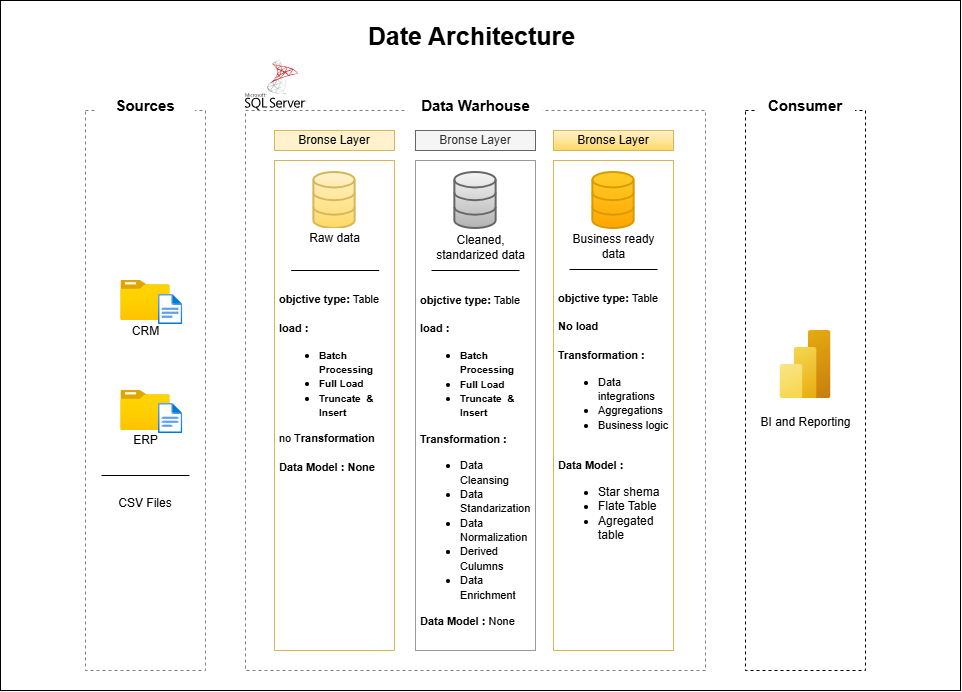

The diagram above was exported from draw.io. Its source (the exported page's mxGraphModel, read from the mxfile embedded in the PNG):
<mxGraphModel dx="1944" dy="1705" grid="1" gridSize="10" guides="1" tooltips="1" connect="1" arrows="1" fold="1" page="1" pageScale="1" pageWidth="850" pageHeight="1100" math="0" shadow="0">
  <root>
    <mxCell id="0" />
    <mxCell id="1" parent="0" />
    <mxCell id="df4L6Kiv-1aNvPx0dNqA-1" parent="1" style="whiteSpace=wrap;html=1;" value="" vertex="1">
      <mxGeometry height="690" width="960" x="-55" y="-30" as="geometry" />
    </mxCell>
    <mxCell id="ADWaK3I51sUynWun-8ed-1" parent="1" style="rounded=0;whiteSpace=wrap;html=1;fillColor=none;dashed=1;strokeColor=#808080;" value="" vertex="1">
      <mxGeometry height="560" width="120" x="30" y="80" as="geometry" />
    </mxCell>
    <mxCell id="ADWaK3I51sUynWun-8ed-2" parent="1" style="rounded=0;whiteSpace=wrap;html=1;fillColor=none;dashed=1;strokeColor=#808080;" value="" vertex="1">
      <mxGeometry height="560" width="460" x="190" y="80" as="geometry" />
    </mxCell>
    <mxCell id="ADWaK3I51sUynWun-8ed-3" parent="1" style="rounded=0;whiteSpace=wrap;html=1;fillColor=none;dashed=1;strokeColor=default;" value="" vertex="1">
      <mxGeometry height="560" width="120" x="690" y="80" as="geometry" />
    </mxCell>
    <mxCell id="ADWaK3I51sUynWun-8ed-4" parent="1" style="rounded=1;whiteSpace=wrap;html=1;strokeColor=none;" value="&lt;b&gt;&lt;font style=&quot;font-size: 15px;&quot;&gt;Sources&lt;/font&gt;&lt;/b&gt;" vertex="1">
      <mxGeometry height="30" width="100" x="40" y="60" as="geometry" />
    </mxCell>
    <mxCell id="ADWaK3I51sUynWun-8ed-5" parent="1" style="rounded=1;whiteSpace=wrap;html=1;strokeColor=none;" value="&lt;b&gt;&lt;font style=&quot;font-size: 15px;&quot;&gt;Data Warhouse&lt;/font&gt;&lt;/b&gt;" vertex="1">
      <mxGeometry height="30" width="135" x="352.5" y="60" as="geometry" />
    </mxCell>
    <mxCell id="ADWaK3I51sUynWun-8ed-6" parent="1" style="rounded=1;whiteSpace=wrap;html=1;strokeColor=none;" value="&lt;font style=&quot;font-size: 15px;&quot;&gt;&lt;b&gt;Consumer&lt;/b&gt;&lt;/font&gt;" vertex="1">
      <mxGeometry height="30" width="100" x="700" y="60" as="geometry" />
    </mxCell>
    <mxCell id="ADWaK3I51sUynWun-8ed-7" parent="1" style="rounded=0;whiteSpace=wrap;html=1;fillColor=#fff2cc;strokeColor=#d6b656;" value="Bronse Layer" vertex="1">
      <mxGeometry height="20" width="120" x="219" y="100" as="geometry" />
    </mxCell>
    <mxCell id="ADWaK3I51sUynWun-8ed-8" parent="1" style="rounded=0;whiteSpace=wrap;html=1;fillColor=none;strokeColor=#d6b656;" value="" vertex="1">
      <mxGeometry height="490" width="120" x="219" y="130" as="geometry" />
    </mxCell>
    <mxCell id="ADWaK3I51sUynWun-8ed-9" parent="1" style="rounded=0;whiteSpace=wrap;html=1;fillColor=#f5f5f5;strokeColor=#666666;fontColor=#333333;" value="Bronse Layer" vertex="1">
      <mxGeometry height="20" width="120" x="360" y="100" as="geometry" />
    </mxCell>
    <mxCell id="ADWaK3I51sUynWun-8ed-10" parent="1" style="rounded=0;whiteSpace=wrap;html=1;fillColor=none;strokeColor=#999999;" value="" vertex="1">
      <mxGeometry height="490" width="120" x="360" y="130" as="geometry" />
    </mxCell>
    <mxCell id="ADWaK3I51sUynWun-8ed-11" parent="1" style="rounded=0;whiteSpace=wrap;html=1;fillColor=#fff2cc;strokeColor=#d6b656;gradientColor=#ffd966;" value="Bronse Layer" vertex="1">
      <mxGeometry height="20" width="120" x="498" y="100" as="geometry" />
    </mxCell>
    <mxCell id="ADWaK3I51sUynWun-8ed-12" parent="1" style="rounded=0;whiteSpace=wrap;html=1;fillColor=none;strokeColor=#d6b656;" value="" vertex="1">
      <mxGeometry height="490" width="120" x="498" y="130" as="geometry" />
    </mxCell>
    <mxCell id="ADWaK3I51sUynWun-8ed-13" parent="1" style="image;aspect=fixed;html=1;points=[];align=center;fontSize=12;image=img/lib/azure2/general/Folder_Blank.svg;" value="" vertex="1">
      <mxGeometry height="40" width="49.29" x="65.35" y="250" as="geometry" />
    </mxCell>
    <mxCell id="ADWaK3I51sUynWun-8ed-14" parent="1" style="image;aspect=fixed;html=1;points=[];align=center;fontSize=12;image=img/lib/azure2/general/Folder_Blank.svg;" value="" vertex="1">
      <mxGeometry height="40" width="49.29" x="65.35" y="360" as="geometry" />
    </mxCell>
    <mxCell id="ADWaK3I51sUynWun-8ed-15" parent="1" style="rounded=1;whiteSpace=wrap;html=1;strokeColor=none;" value="CRM" vertex="1">
      <mxGeometry height="20" width="74.64" x="52.68000000000001" y="291" as="geometry" />
    </mxCell>
    <mxCell id="ADWaK3I51sUynWun-8ed-16" parent="1" style="rounded=1;whiteSpace=wrap;html=1;strokeColor=none;" value="ERP" vertex="1">
      <mxGeometry height="20" width="74.64" x="52.68000000000001" y="400" as="geometry" />
    </mxCell>
    <mxCell id="ADWaK3I51sUynWun-8ed-17" parent="1" style="image;aspect=fixed;html=1;points=[];align=center;fontSize=12;image=img/lib/azure2/general/File.svg;" value="" vertex="1">
      <mxGeometry height="30" width="24.35" x="102.97" y="264" as="geometry" />
    </mxCell>
    <mxCell id="ADWaK3I51sUynWun-8ed-18" parent="1" style="image;aspect=fixed;html=1;points=[];align=center;fontSize=12;image=img/lib/azure2/general/File.svg;" value="" vertex="1">
      <mxGeometry height="30" width="24.35" x="102.97" y="373" as="geometry" />
    </mxCell>
    <mxCell id="ADWaK3I51sUynWun-8ed-23" parent="1" style="html=1;verticalLabelPosition=bottom;align=center;labelBackgroundColor=#ffffff;verticalAlign=top;strokeWidth=2;strokeColor=#d6b656;shadow=0;dashed=0;shape=mxgraph.ios7.icons.data;fillColor=#fff2cc;gradientColor=#ffd966;" value="" vertex="1">
      <mxGeometry height="56" width="41.29" x="258.34999999999997" y="142" as="geometry" />
    </mxCell>
    <mxCell id="ADWaK3I51sUynWun-8ed-24" parent="1" style="html=1;verticalLabelPosition=bottom;align=center;labelBackgroundColor=#ffffff;verticalAlign=top;strokeWidth=2;strokeColor=#d79b00;shadow=0;dashed=0;shape=mxgraph.ios7.icons.data;fillColor=#ffcd28;gradientColor=#ffa500;" value="" vertex="1">
      <mxGeometry height="56" width="41.29" x="537.35" y="142" as="geometry" />
    </mxCell>
    <mxCell id="ADWaK3I51sUynWun-8ed-25" parent="1" style="html=1;verticalLabelPosition=bottom;align=center;labelBackgroundColor=#ffffff;verticalAlign=top;strokeWidth=2;strokeColor=#666666;shadow=0;dashed=0;shape=mxgraph.ios7.icons.data;fillColor=#f5f5f5;gradientColor=#b3b3b3;" value="" vertex="1">
      <mxGeometry height="56" width="41.29" x="399.35" y="142" as="geometry" />
    </mxCell>
    <mxCell id="ADWaK3I51sUynWun-8ed-26" parent="1" style="rounded=1;whiteSpace=wrap;html=1;strokeColor=none;" value="Raw data" vertex="1">
      <mxGeometry height="20" width="74.64" x="241.67000000000002" y="198" as="geometry" />
    </mxCell>
    <mxCell id="ADWaK3I51sUynWun-8ed-27" parent="1" style="rounded=1;whiteSpace=wrap;html=1;strokeColor=none;" value="Cleaned, standarized data" vertex="1">
      <mxGeometry height="20" width="106.68" x="372" y="207" as="geometry" />
    </mxCell>
    <mxCell id="ADWaK3I51sUynWun-8ed-28" parent="1" style="rounded=1;whiteSpace=wrap;html=1;strokeColor=none;" value="Business ready data" vertex="1">
      <mxGeometry height="20" width="106.68" x="504.65999999999997" y="206" as="geometry" />
    </mxCell>
    <mxCell id="ADWaK3I51sUynWun-8ed-30" parent="1" style="line;strokeWidth=1;rotatable=0;dashed=0;labelPosition=right;align=left;verticalAlign=middle;spacingTop=0;spacingLeft=6;points=[];portConstraint=eastwest;" value="" vertex="1">
      <mxGeometry height="10" width="88" x="235.64" y="235" as="geometry" />
    </mxCell>
    <mxCell id="ADWaK3I51sUynWun-8ed-33" parent="1" style="rounded=0;whiteSpace=wrap;html=1;align=left;fillColor=none;strokeColor=none;" value="&lt;font style=&quot;font-size: 11px;&quot;&gt;&lt;b style=&quot;&quot;&gt;objctive type:&lt;/b&gt; Table&lt;/font&gt;&lt;div&gt;&lt;font style=&quot;font-size: 11px;&quot;&gt;&lt;br&gt;&lt;/font&gt;&lt;/div&gt;&lt;div&gt;&lt;font style=&quot;font-size: 11px;&quot;&gt;&lt;b&gt;load :&lt;/b&gt;&lt;/font&gt;&lt;/div&gt;&lt;div&gt;&lt;ul&gt;&lt;li&gt;&lt;font style=&quot;font-size: 10px;&quot;&gt;&lt;b style=&quot;&quot;&gt;Batch Processing&lt;/b&gt;&lt;/font&gt;&lt;/li&gt;&lt;li&gt;&lt;font style=&quot;font-size: 10px;&quot;&gt;&lt;b&gt;Full Load&lt;/b&gt;&lt;/font&gt;&lt;/li&gt;&lt;li&gt;&lt;font style=&quot;font-size: 10px;&quot;&gt;&lt;b style=&quot;&quot;&gt;Truncate&amp;nbsp; &amp;amp; Insert&lt;/b&gt;&lt;/font&gt;&lt;/li&gt;&lt;/ul&gt;&lt;span style=&quot;background-color: transparent; color: light-dark(rgb(0, 0, 0), rgb(255, 255, 255)); font-size: 11px;&quot;&gt;no T&lt;/span&gt;&lt;b style=&quot;background-color: transparent; color: light-dark(rgb(0, 0, 0), rgb(255, 255, 255)); font-size: 11px;&quot;&gt;ransformation&lt;/b&gt;&lt;/div&gt;&lt;div&gt;&lt;b style=&quot;background-color: transparent; color: light-dark(rgb(0, 0, 0), rgb(255, 255, 255)); font-size: 11px;&quot;&gt;&lt;br&gt;&lt;/b&gt;&lt;/div&gt;&lt;div&gt;&lt;b style=&quot;background-color: transparent; color: light-dark(rgb(0, 0, 0), rgb(255, 255, 255)); font-size: 11px;&quot;&gt;Data Model : None&lt;span style=&quot;white-space: pre;&quot;&gt;&#09;&lt;/span&gt;&lt;/b&gt;&lt;/div&gt;" vertex="1">
      <mxGeometry height="215" width="113.32" x="222.33" y="245" as="geometry" />
    </mxCell>
    <mxCell id="ADWaK3I51sUynWun-8ed-35" parent="1" style="line;strokeWidth=1;rotatable=0;dashed=0;labelPosition=right;align=left;verticalAlign=middle;spacingTop=0;spacingLeft=6;points=[];portConstraint=eastwest;" value="" vertex="1">
      <mxGeometry height="10" width="88" x="514" y="234" as="geometry" />
    </mxCell>
    <mxCell id="ADWaK3I51sUynWun-8ed-36" parent="1" style="line;strokeWidth=1;rotatable=0;dashed=0;labelPosition=right;align=left;verticalAlign=middle;spacingTop=0;spacingLeft=6;points=[];portConstraint=eastwest;" value="" vertex="1">
      <mxGeometry height="10" width="88" x="376.00000000000006" y="235" as="geometry" />
    </mxCell>
    <mxCell id="ADWaK3I51sUynWun-8ed-37" parent="1" style="rounded=0;whiteSpace=wrap;html=1;align=left;fillColor=none;strokeColor=none;" value="&lt;font style=&quot;font-size: 11px;&quot;&gt;&lt;b style=&quot;&quot;&gt;objctive type:&lt;/b&gt; Table&lt;/font&gt;&lt;div&gt;&lt;font style=&quot;font-size: 11px;&quot;&gt;&lt;br&gt;&lt;/font&gt;&lt;/div&gt;&lt;div&gt;&lt;font style=&quot;font-size: 11px;&quot;&gt;&lt;b&gt;load :&lt;/b&gt;&lt;/font&gt;&lt;/div&gt;&lt;div&gt;&lt;ul&gt;&lt;li&gt;&lt;font style=&quot;font-size: 10px;&quot;&gt;&lt;b style=&quot;&quot;&gt;Batch Processing&lt;/b&gt;&lt;/font&gt;&lt;/li&gt;&lt;li&gt;&lt;font style=&quot;font-size: 10px;&quot;&gt;&lt;b&gt;Full Load&lt;/b&gt;&lt;/font&gt;&lt;/li&gt;&lt;li&gt;&lt;font style=&quot;font-size: 10px;&quot;&gt;&lt;b style=&quot;&quot;&gt;Truncate&amp;nbsp; &amp;amp; Insert&lt;/b&gt;&lt;/font&gt;&lt;/li&gt;&lt;/ul&gt;&lt;span style=&quot;background-color: transparent; color: light-dark(rgb(0, 0, 0), rgb(255, 255, 255)); font-size: 11px;&quot;&gt;&lt;b&gt;Transformation :&lt;/b&gt;&lt;/span&gt;&lt;/div&gt;&lt;div&gt;&lt;ul&gt;&lt;li&gt;&lt;span style=&quot;background-color: transparent; color: light-dark(rgb(0, 0, 0), rgb(255, 255, 255)); font-size: 11px;&quot;&gt;Data Cleansing&amp;nbsp;&lt;/span&gt;&lt;/li&gt;&lt;li&gt;&lt;span style=&quot;background-color: transparent; color: light-dark(rgb(0, 0, 0), rgb(255, 255, 255)); font-size: 11px;&quot;&gt;Data Standarization&lt;/span&gt;&lt;/li&gt;&lt;li&gt;&lt;span style=&quot;background-color: transparent; color: light-dark(rgb(0, 0, 0), rgb(255, 255, 255)); font-size: 11px;&quot;&gt;Data Normalization&lt;/span&gt;&lt;/li&gt;&lt;li&gt;&lt;span style=&quot;background-color: transparent; color: light-dark(rgb(0, 0, 0), rgb(255, 255, 255)); font-size: 11px;&quot;&gt;Derived Culumns&lt;/span&gt;&lt;/li&gt;&lt;li&gt;&lt;span style=&quot;background-color: transparent; color: light-dark(rgb(0, 0, 0), rgb(255, 255, 255)); font-size: 11px;&quot;&gt;Data Enrichment&lt;/span&gt;&lt;/li&gt;&lt;/ul&gt;&lt;/div&gt;&lt;div&gt;&lt;b style=&quot;background-color: transparent; color: light-dark(rgb(0, 0, 0), rgb(255, 255, 255)); font-size: 11px;&quot;&gt;Data Model : &lt;/b&gt;&lt;span style=&quot;background-color: transparent; color: light-dark(rgb(0, 0, 0), rgb(255, 255, 255)); font-size: 11px;&quot;&gt;None&lt;span style=&quot;white-space: pre;&quot;&gt;&#09;&lt;/span&gt;&lt;/span&gt;&lt;/div&gt;" vertex="1">
      <mxGeometry height="380" width="113.32" x="363.34" y="240" as="geometry" />
    </mxCell>
    <mxCell id="ADWaK3I51sUynWun-8ed-38" parent="1" style="rounded=0;whiteSpace=wrap;html=1;align=left;fillColor=none;strokeColor=none;" value="&lt;font style=&quot;font-size: 11px;&quot;&gt;&lt;b style=&quot;&quot;&gt;objctive type:&lt;/b&gt; Table&lt;/font&gt;&lt;div&gt;&lt;font style=&quot;font-size: 11px;&quot;&gt;&lt;br&gt;&lt;/font&gt;&lt;/div&gt;&lt;div&gt;&lt;font style=&quot;font-size: 11px;&quot;&gt;&lt;b&gt;No load&amp;nbsp;&lt;/b&gt;&lt;/font&gt;&lt;/div&gt;&lt;div&gt;&lt;font style=&quot;font-size: 11px;&quot;&gt;&lt;b&gt;&lt;br&gt;&lt;/b&gt;&lt;/font&gt;&lt;/div&gt;&lt;div&gt;&lt;b style=&quot;background-color: transparent; color: light-dark(rgb(0, 0, 0), rgb(255, 255, 255)); font-size: 11px;&quot;&gt;Transformation :&lt;/b&gt;&lt;/div&gt;&lt;div&gt;&lt;ul&gt;&lt;li&gt;&lt;span style=&quot;background-color: transparent; color: light-dark(rgb(0, 0, 0), rgb(255, 255, 255)); font-size: 11px;&quot;&gt;Data integrations&lt;/span&gt;&lt;/li&gt;&lt;li&gt;&lt;span style=&quot;background-color: transparent; color: light-dark(rgb(0, 0, 0), rgb(255, 255, 255)); font-size: 11px;&quot;&gt;Aggregations&lt;/span&gt;&lt;/li&gt;&lt;li&gt;&lt;span style=&quot;background-color: transparent; color: light-dark(rgb(0, 0, 0), rgb(255, 255, 255)); font-size: 11px;&quot;&gt;Business logic&lt;/span&gt;&lt;/li&gt;&lt;/ul&gt;&lt;/div&gt;&lt;div&gt;&lt;b style=&quot;background-color: transparent; color: light-dark(rgb(0, 0, 0), rgb(255, 255, 255)); font-size: 11px;&quot;&gt;&lt;br&gt;&lt;/b&gt;&lt;/div&gt;&lt;div&gt;&lt;b style=&quot;background-color: transparent; color: light-dark(rgb(0, 0, 0), rgb(255, 255, 255)); font-size: 11px;&quot;&gt;Data Model :&amp;nbsp;&lt;/b&gt;&lt;/div&gt;&lt;div&gt;&lt;ul&gt;&lt;li&gt;Star shema&lt;/li&gt;&lt;li&gt;Flate Table&lt;/li&gt;&lt;li&gt;Agregated table&lt;/li&gt;&lt;/ul&gt;&lt;/div&gt;" vertex="1">
      <mxGeometry height="296" width="113.32" x="501.34" y="244" as="geometry" />
    </mxCell>
    <mxCell id="ADWaK3I51sUynWun-8ed-39" parent="1" style="line;strokeWidth=1;rotatable=0;dashed=0;labelPosition=right;align=left;verticalAlign=middle;spacingTop=0;spacingLeft=6;points=[];portConstraint=eastwest;" value="" vertex="1">
      <mxGeometry height="10" width="88" x="46" y="440" as="geometry" />
    </mxCell>
    <mxCell id="ADWaK3I51sUynWun-8ed-40" parent="1" style="rounded=1;whiteSpace=wrap;html=1;strokeColor=none;" value="CSV Files" vertex="1">
      <mxGeometry height="30" width="100" x="40" y="458" as="geometry" />
    </mxCell>
    <mxCell id="df4L6Kiv-1aNvPx0dNqA-2" parent="1" style="whiteSpace=wrap;html=1;strokeColor=none;" value="&lt;b&gt;&lt;font style=&quot;font-size: 25px;&quot;&gt;Date Architecture&amp;nbsp;&lt;/font&gt;&lt;/b&gt;" vertex="1">
      <mxGeometry height="50" width="378" x="231" y="-20" as="geometry" />
    </mxCell>
    <mxCell id="df4L6Kiv-1aNvPx0dNqA-3" parent="1" style="image;aspect=fixed;html=1;points=[];align=center;fontSize=12;image=img/lib/azure2/analytics/Power_BI_Embedded.svg;" value="" vertex="1">
      <mxGeometry height="68" width="51" x="724.5" y="300" as="geometry" />
    </mxCell>
    <mxCell id="df4L6Kiv-1aNvPx0dNqA-4" parent="1" style="rounded=1;whiteSpace=wrap;html=1;strokeColor=none;" value="BI and Reporting" vertex="1">
      <mxGeometry height="20" width="106.68" x="696.6600000000001" y="382" as="geometry" />
    </mxCell>
    <mxCell id="df4L6Kiv-1aNvPx0dNqA-8" parent="1" style="shape=image;html=1;verticalAlign=top;verticalLabelPosition=bottom;labelBackgroundColor=#ffffff;imageAspect=0;aspect=fixed;image=https://icons.diagrams.net/assets/apps-and-system-logos/1/SQL_Server.svg" value="" vertex="1">
      <mxGeometry height="50" width="61.59" x="190" y="30" as="geometry" />
    </mxCell>
  </root>
</mxGraphModel>